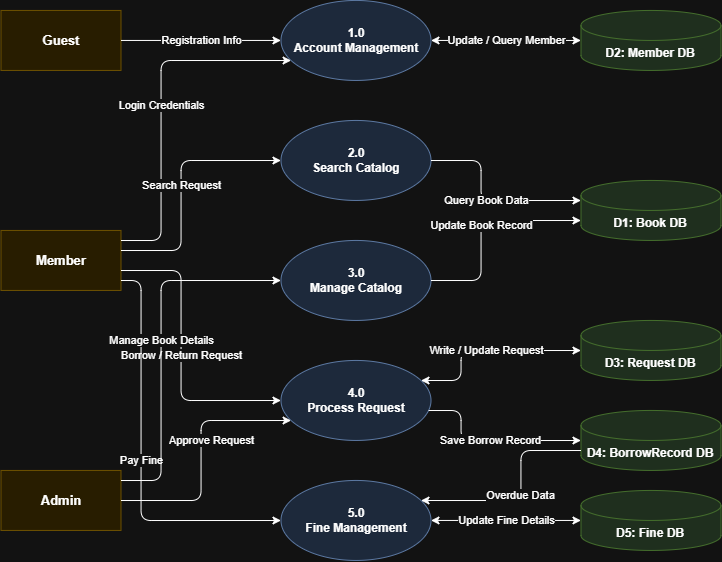

The diagram above was exported from draw.io. Its source (the exported page's mxGraphModel, read from the mxfile embedded in the PNG):
<mxGraphModel dx="1493" dy="715" grid="1" gridSize="10" guides="1" tooltips="1" connect="1" arrows="1" fold="1" page="1" pageScale="1" pageWidth="1654" pageHeight="1169" math="0" shadow="0">
  <root>
    <mxCell id="0" />
    <mxCell id="1" parent="0" />
    <mxCell id="_LOo0VNaLYOZA5tIa0M8-1" parent="1" style="rounded=0;whiteSpace=wrap;html=1;fillColor=#fff2cc;strokeColor=#d6b656;fontStyle=1;fontSize=13;" value="Guest" vertex="1">
      <mxGeometry height="60" width="120" x="420" y="190" as="geometry" />
    </mxCell>
    <mxCell id="_LOo0VNaLYOZA5tIa0M8-2" parent="1" style="rounded=0;whiteSpace=wrap;html=1;fillColor=#fff2cc;strokeColor=#d6b656;fontStyle=1;fontSize=13;" value="Member" vertex="1">
      <mxGeometry height="60" width="120" x="420" y="410" as="geometry" />
    </mxCell>
    <mxCell id="_LOo0VNaLYOZA5tIa0M8-3" parent="1" style="rounded=0;whiteSpace=wrap;html=1;fillColor=#fff2cc;strokeColor=#d6b656;fontStyle=1;fontSize=13;" value="Admin" vertex="1">
      <mxGeometry height="60" width="120" x="420" y="650" as="geometry" />
    </mxCell>
    <mxCell id="_LOo0VNaLYOZA5tIa0M8-4" parent="1" style="ellipse;whiteSpace=wrap;html=1;fillColor=#dae8fc;strokeColor=#6c8ebf;fontStyle=1;fontSize=12;" value="1.0&#10;Account Management" vertex="1">
      <mxGeometry height="80" width="150" x="700" y="180" as="geometry" />
    </mxCell>
    <mxCell id="_LOo0VNaLYOZA5tIa0M8-5" parent="1" style="ellipse;whiteSpace=wrap;html=1;fillColor=#dae8fc;strokeColor=#6c8ebf;fontStyle=1;fontSize=12;" value="2.0&#10;Search Catalog" vertex="1">
      <mxGeometry height="80" width="150" x="700" y="300" as="geometry" />
    </mxCell>
    <mxCell id="_LOo0VNaLYOZA5tIa0M8-6" parent="1" style="ellipse;whiteSpace=wrap;html=1;fillColor=#dae8fc;strokeColor=#6c8ebf;fontStyle=1;fontSize=12;" value="3.0&#10;Manage Catalog" vertex="1">
      <mxGeometry height="80" width="150" x="700" y="420" as="geometry" />
    </mxCell>
    <mxCell id="_LOo0VNaLYOZA5tIa0M8-7" parent="1" style="ellipse;whiteSpace=wrap;html=1;fillColor=#dae8fc;strokeColor=#6c8ebf;fontStyle=1;fontSize=12;" value="4.0&#10;Process Request" vertex="1">
      <mxGeometry height="80" width="150" x="700" y="540" as="geometry" />
    </mxCell>
    <mxCell id="_LOo0VNaLYOZA5tIa0M8-8" parent="1" style="ellipse;whiteSpace=wrap;html=1;fillColor=#dae8fc;strokeColor=#6c8ebf;fontStyle=1;fontSize=12;" value="5.0&#10;Fine Management" vertex="1">
      <mxGeometry height="80" width="150" x="700" y="660" as="geometry" />
    </mxCell>
    <mxCell id="_LOo0VNaLYOZA5tIa0M8-9" parent="1" style="shape=cylinder3;whiteSpace=wrap;html=1;boundedLbl=1;backgroundOutline=1;size=15;fillColor=#d5e8d4;strokeColor=#82b366;fontStyle=1;" value="D2: Member DB" vertex="1">
      <mxGeometry height="60" width="140" x="1000" y="190" as="geometry" />
    </mxCell>
    <mxCell id="_LOo0VNaLYOZA5tIa0M8-10" parent="1" style="shape=cylinder3;whiteSpace=wrap;html=1;boundedLbl=1;backgroundOutline=1;size=15;fillColor=#d5e8d4;strokeColor=#82b366;fontStyle=1;" value="D1: Book DB" vertex="1">
      <mxGeometry height="60" width="140" x="1000" y="360" as="geometry" />
    </mxCell>
    <mxCell id="_LOo0VNaLYOZA5tIa0M8-11" parent="1" style="shape=cylinder3;whiteSpace=wrap;html=1;boundedLbl=1;backgroundOutline=1;size=15;fillColor=#d5e8d4;strokeColor=#82b366;fontStyle=1;" value="D3: Request DB" vertex="1">
      <mxGeometry height="60" width="140" x="1000" y="500" as="geometry" />
    </mxCell>
    <mxCell id="_LOo0VNaLYOZA5tIa0M8-12" parent="1" style="shape=cylinder3;whiteSpace=wrap;html=1;boundedLbl=1;backgroundOutline=1;size=15;fillColor=#d5e8d4;strokeColor=#82b366;fontStyle=1;" value="D4: BorrowRecord DB" vertex="1">
      <mxGeometry height="60" width="140" x="1000" y="590" as="geometry" />
    </mxCell>
    <mxCell id="_LOo0VNaLYOZA5tIa0M8-13" parent="1" style="shape=cylinder3;whiteSpace=wrap;html=1;boundedLbl=1;backgroundOutline=1;size=15;fillColor=#d5e8d4;strokeColor=#82b366;fontStyle=1;" value="D5: Fine DB" vertex="1">
      <mxGeometry height="60" width="140" x="1000" y="670" as="geometry" />
    </mxCell>
    <mxCell id="_LOo0VNaLYOZA5tIa0M8-14" edge="1" parent="1" source="_LOo0VNaLYOZA5tIa0M8-1" style="edgeStyle=orthogonalEdgeStyle;html=1;endArrow=classic;fontSize=11;" target="_LOo0VNaLYOZA5tIa0M8-4" value="Registration Info">
      <mxGeometry relative="1" as="geometry" />
    </mxCell>
    <mxCell id="_LOo0VNaLYOZA5tIa0M8-15" edge="1" parent="1" source="_LOo0VNaLYOZA5tIa0M8-2" style="edgeStyle=orthogonalEdgeStyle;html=1;endArrow=classic;fontSize=11;" target="_LOo0VNaLYOZA5tIa0M8-4" value="Login Credentials">
      <mxGeometry relative="1" as="geometry">
        <Array as="points">
          <mxPoint x="580" y="420" />
          <mxPoint x="580" y="240" />
        </Array>
      </mxGeometry>
    </mxCell>
    <mxCell id="_LOo0VNaLYOZA5tIa0M8-16" edge="1" parent="1" source="_LOo0VNaLYOZA5tIa0M8-2" style="edgeStyle=orthogonalEdgeStyle;html=1;endArrow=classic;fontSize=11;" target="_LOo0VNaLYOZA5tIa0M8-5" value="Search Request">
      <mxGeometry relative="1" as="geometry">
        <Array as="points">
          <mxPoint x="600" y="430" />
          <mxPoint x="600" y="340" />
        </Array>
      </mxGeometry>
    </mxCell>
    <mxCell id="_LOo0VNaLYOZA5tIa0M8-17" edge="1" parent="1" source="_LOo0VNaLYOZA5tIa0M8-2" style="edgeStyle=orthogonalEdgeStyle;html=1;endArrow=classic;fontSize=11;" target="_LOo0VNaLYOZA5tIa0M8-7" value="Borrow / Return Request">
      <mxGeometry relative="1" as="geometry">
        <Array as="points">
          <mxPoint x="600" y="450" />
          <mxPoint x="600" y="580" />
        </Array>
      </mxGeometry>
    </mxCell>
    <mxCell id="_LOo0VNaLYOZA5tIa0M8-18" edge="1" parent="1" source="_LOo0VNaLYOZA5tIa0M8-2" style="edgeStyle=orthogonalEdgeStyle;html=1;endArrow=classic;fontSize=11;" target="_LOo0VNaLYOZA5tIa0M8-8" value="Pay Fine">
      <mxGeometry relative="1" as="geometry">
        <Array as="points">
          <mxPoint x="560" y="460" />
          <mxPoint x="560" y="700" />
        </Array>
      </mxGeometry>
    </mxCell>
    <mxCell id="_LOo0VNaLYOZA5tIa0M8-19" edge="1" parent="1" source="_LOo0VNaLYOZA5tIa0M8-3" style="edgeStyle=orthogonalEdgeStyle;html=1;endArrow=classic;fontSize=11;" target="_LOo0VNaLYOZA5tIa0M8-6" value="Manage Book Details">
      <mxGeometry relative="1" as="geometry">
        <Array as="points">
          <mxPoint x="580" y="660" />
          <mxPoint x="580" y="460" />
        </Array>
      </mxGeometry>
    </mxCell>
    <mxCell id="_LOo0VNaLYOZA5tIa0M8-20" edge="1" parent="1" source="_LOo0VNaLYOZA5tIa0M8-3" style="edgeStyle=orthogonalEdgeStyle;html=1;endArrow=classic;fontSize=11;" target="_LOo0VNaLYOZA5tIa0M8-7" value="Approve Request">
      <mxGeometry relative="1" x="0.1198" y="-10" as="geometry">
        <mxPoint as="offset" />
        <Array as="points">
          <mxPoint x="620" y="680" />
          <mxPoint x="620" y="600" />
        </Array>
      </mxGeometry>
    </mxCell>
    <mxCell id="_LOo0VNaLYOZA5tIa0M8-21" edge="1" parent="1" source="_LOo0VNaLYOZA5tIa0M8-4" style="edgeStyle=orthogonalEdgeStyle;html=1;endArrow=classic;startArrow=classic;fontSize=11;" target="_LOo0VNaLYOZA5tIa0M8-9" value="Update / Query Member">
      <mxGeometry relative="1" as="geometry" />
    </mxCell>
    <mxCell id="_LOo0VNaLYOZA5tIa0M8-22" edge="1" parent="1" source="_LOo0VNaLYOZA5tIa0M8-5" style="edgeStyle=orthogonalEdgeStyle;html=1;endArrow=classic;fontSize=11;" target="_LOo0VNaLYOZA5tIa0M8-10" value="Query Book Data">
      <mxGeometry relative="1" as="geometry">
        <Array as="points">
          <mxPoint x="900" y="340" />
          <mxPoint x="900" y="380" />
        </Array>
      </mxGeometry>
    </mxCell>
    <mxCell id="_LOo0VNaLYOZA5tIa0M8-23" edge="1" parent="1" source="_LOo0VNaLYOZA5tIa0M8-6" style="edgeStyle=orthogonalEdgeStyle;html=1;endArrow=classic;fontSize=11;" target="_LOo0VNaLYOZA5tIa0M8-10" value="Update Book Record">
      <mxGeometry relative="1" as="geometry">
        <Array as="points">
          <mxPoint x="900" y="460" />
          <mxPoint x="900" y="400" />
        </Array>
      </mxGeometry>
    </mxCell>
    <mxCell id="_LOo0VNaLYOZA5tIa0M8-24" edge="1" parent="1" source="_LOo0VNaLYOZA5tIa0M8-7" style="edgeStyle=orthogonalEdgeStyle;html=1;endArrow=classic;startArrow=classic;fontSize=11;" target="_LOo0VNaLYOZA5tIa0M8-11" value="Write / Update Request">
      <mxGeometry relative="1" as="geometry">
        <Array as="points">
          <mxPoint x="880" y="560" />
          <mxPoint x="880" y="530" />
        </Array>
      </mxGeometry>
    </mxCell>
    <mxCell id="_LOo0VNaLYOZA5tIa0M8-25" edge="1" parent="1" source="_LOo0VNaLYOZA5tIa0M8-7" style="edgeStyle=orthogonalEdgeStyle;html=1;endArrow=classic;fontSize=11;" target="_LOo0VNaLYOZA5tIa0M8-12" value="Save Borrow Record">
      <mxGeometry relative="1" as="geometry">
        <Array as="points">
          <mxPoint x="880" y="590" />
          <mxPoint x="880" y="620" />
        </Array>
      </mxGeometry>
    </mxCell>
    <mxCell id="_LOo0VNaLYOZA5tIa0M8-26" edge="1" parent="1" source="_LOo0VNaLYOZA5tIa0M8-12" style="edgeStyle=orthogonalEdgeStyle;html=1;endArrow=classic;fontSize=11;" target="_LOo0VNaLYOZA5tIa0M8-8" value="Overdue Data">
      <mxGeometry relative="1" as="geometry">
        <Array as="points">
          <mxPoint x="940" y="630" />
          <mxPoint x="940" y="680" />
        </Array>
      </mxGeometry>
    </mxCell>
    <mxCell id="_LOo0VNaLYOZA5tIa0M8-27" edge="1" parent="1" source="_LOo0VNaLYOZA5tIa0M8-8" style="edgeStyle=orthogonalEdgeStyle;html=1;endArrow=classic;startArrow=classic;fontSize=11;" target="_LOo0VNaLYOZA5tIa0M8-13" value="Update Fine Details">
      <mxGeometry relative="1" as="geometry" />
    </mxCell>
  </root>
</mxGraphModel>